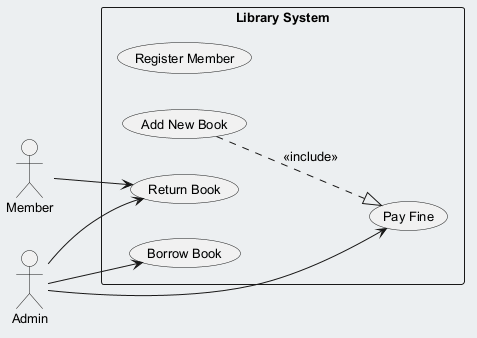

The diagram above was rendered by PlantUML. Its source (embedded in the PNG):
@startuml
skinparam backgroundColor #ECEFF1
skinparam classBackgroundColor #FFFFFF
skinparam classBorderColor #455A64
skinparam defaultFontSize 13
left to right direction
actor "Member" as M
actor "Admin" as A
rectangle "Library System" {
  usecase "Register Member" as UC_RegisterMember
  usecase "Add New Book" as UC_AddNewBook
  usecase "Return Book" as UC_ReturnBook
  usecase "Borrow Book" as UC_BorrowBook
  usecase "Pay Fine" as UC_PayFine
}
M --> UC_ReturnBook
A --> UC_PayFine
A --> UC_BorrowBook
A --> UC_ReturnBook
UC_AddNewBook ..|> UC_PayFine : <<include>>
@enduml